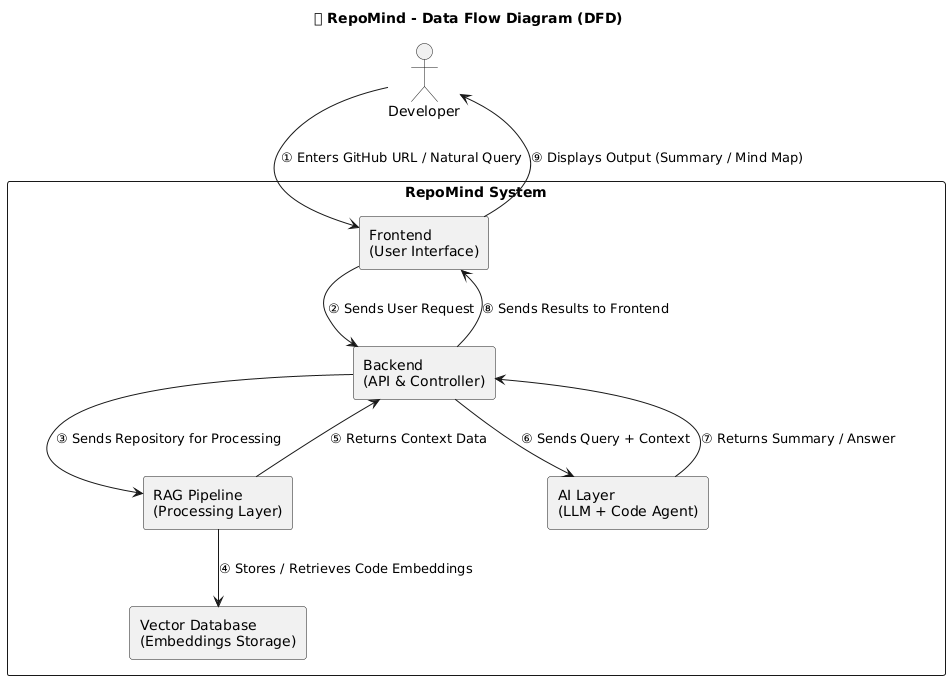

The diagram above was rendered by PlantUML. Its source (embedded in the PNG):
@startuml
title 🧠 RepoMind - Data Flow Diagram (DFD)

actor Developer as Dev

rectangle "RepoMind System" {
  
  rectangle "Frontend\n(User Interface)" as FE
  rectangle "Backend\n(API & Controller)" as BE
  rectangle "RAG Pipeline\n(Processing Layer)" as RAG
  rectangle "Vector Database\n(Embeddings Storage)" as DB
  rectangle "AI Layer\n(LLM + Code Agent)" as AI
}

' ==== Data Flow ====

Dev --> FE : ① Enters GitHub URL / Natural Query
FE --> BE : ② Sends User Request
BE --> RAG : ③ Sends Repository for Processing
RAG --> DB : ④ Stores / Retrieves Code Embeddings
RAG --> BE : ⑤ Returns Context Data
BE --> AI : ⑥ Sends Query + Context
AI --> BE : ⑦ Returns Summary / Answer
BE --> FE : ⑧ Sends Results to Frontend
FE --> Dev : ⑨ Displays Output (Summary / Mind Map)
@enduml